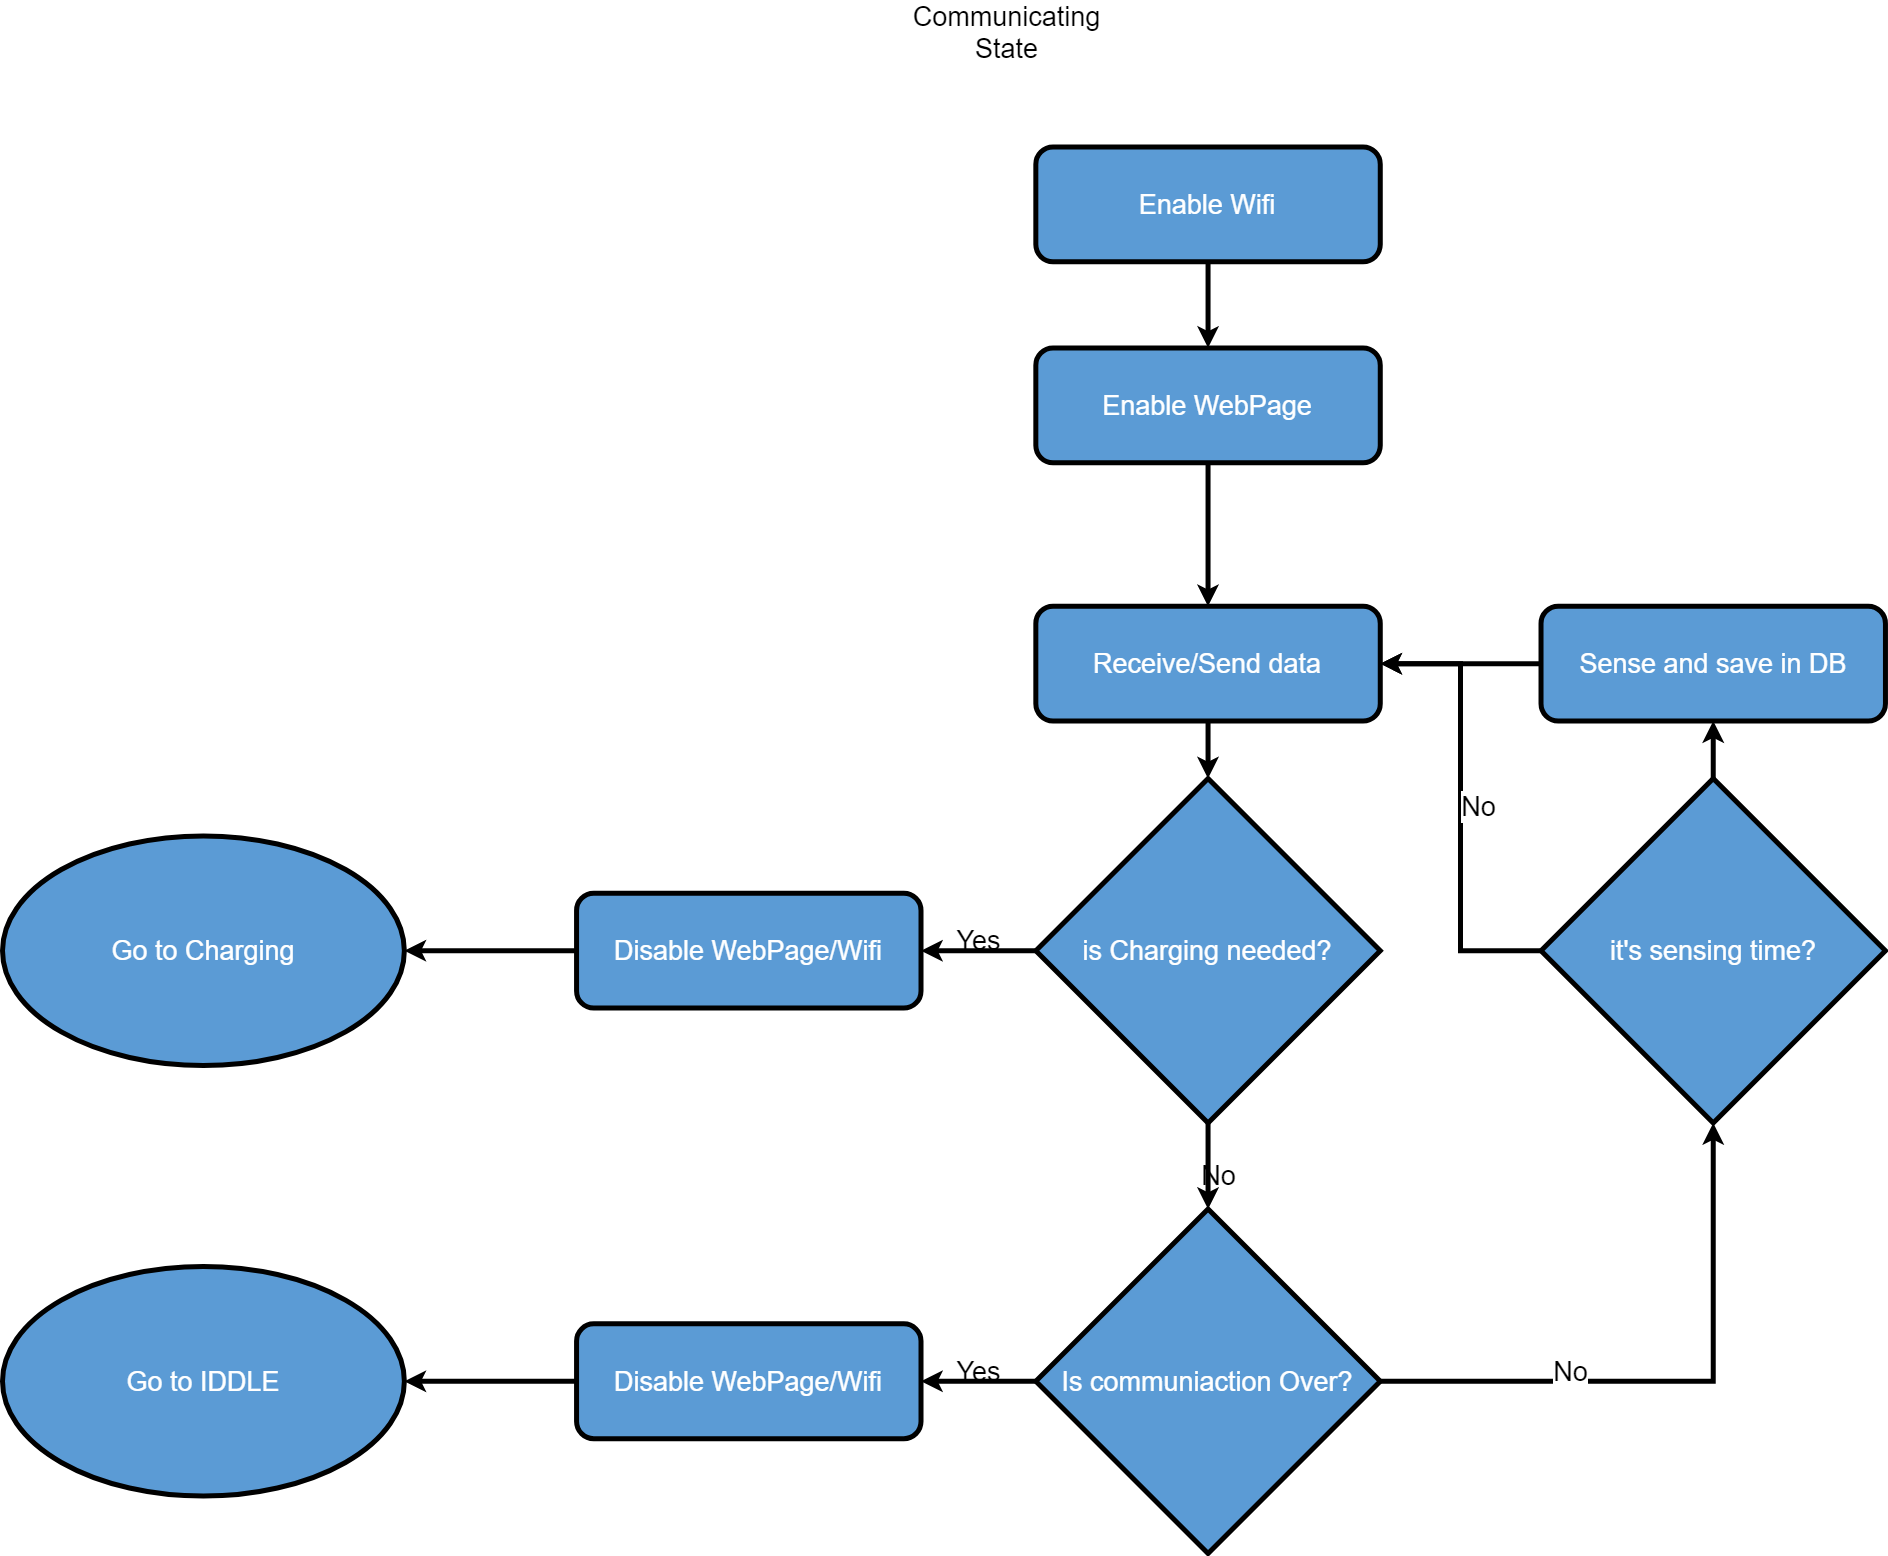

The diagram above was exported from draw.io. Its source (the exported page's mxGraphModel, read from the mxfile embedded in the PNG):
<mxGraphModel dx="2908" dy="1783" grid="1" gridSize="10" guides="1" tooltips="1" connect="1" arrows="1" fold="1" page="1" pageScale="1" pageWidth="827" pageHeight="1169" math="0" shadow="0">
  <root>
    <mxCell id="0" />
    <mxCell id="1" parent="0" />
    <mxCell id="-HEfP3_ZucE5aoF547T3-1" value="" style="group;strokeWidth=5;fontSize=27;" vertex="1" connectable="0" parent="1">
      <mxGeometry x="124" y="90" width="1882.96" height="1550" as="geometry" />
    </mxCell>
    <mxCell id="Kl6rUYlBZ52-5VsQZGhu-24" value="Communicating&lt;br style=&quot;font-size: 27px;&quot;&gt;State" style="text;html=1;strokeColor=none;fillColor=none;align=center;verticalAlign=middle;whiteSpace=wrap;rounded=0;strokeWidth=5;fontSize=27;" parent="-HEfP3_ZucE5aoF547T3-1" vertex="1">
      <mxGeometry x="947.2207317073171" width="114.81463414634148" height="57.407407407407405" as="geometry" />
    </mxCell>
    <mxCell id="Kl6rUYlBZ52-5VsQZGhu-26" value="Enable Wifi" style="rounded=1;whiteSpace=wrap;html=1;fontSize=27;glass=0;strokeWidth=5;shadow=0;fillColor=#5B9BD5;fontColor=#FFFFFF;" parent="-HEfP3_ZucE5aoF547T3-1" vertex="1">
      <mxGeometry x="1033.3317073170733" y="143.5185185185185" width="344.44390243902444" height="114.81481481481481" as="geometry" />
    </mxCell>
    <mxCell id="Kl6rUYlBZ52-5VsQZGhu-28" value="Enable WebPage" style="rounded=1;whiteSpace=wrap;html=1;fontSize=27;glass=0;strokeWidth=5;shadow=0;fillColor=#5B9BD5;fontColor=#FFFFFF;" parent="-HEfP3_ZucE5aoF547T3-1" vertex="1">
      <mxGeometry x="1033.3317073170733" y="344.44444444444446" width="344.44390243902444" height="114.81481481481481" as="geometry" />
    </mxCell>
    <mxCell id="Kl6rUYlBZ52-5VsQZGhu-25" value="" style="edgeStyle=orthogonalEdgeStyle;rounded=0;orthogonalLoop=1;jettySize=auto;html=1;strokeWidth=5;fontSize=27;" parent="-HEfP3_ZucE5aoF547T3-1" source="Kl6rUYlBZ52-5VsQZGhu-26" target="Kl6rUYlBZ52-5VsQZGhu-28" edge="1">
      <mxGeometry relative="1" as="geometry" />
    </mxCell>
    <mxCell id="Kl6rUYlBZ52-5VsQZGhu-30" value="Yes" style="edgeStyle=orthogonalEdgeStyle;rounded=0;orthogonalLoop=1;jettySize=auto;html=1;labelBackgroundColor=none;strokeWidth=5;fontSize=27;" parent="-HEfP3_ZucE5aoF547T3-1" source="Kl6rUYlBZ52-5VsQZGhu-31" edge="1">
      <mxGeometry y="-10" relative="1" as="geometry">
        <mxPoint x="918.5170731707318" y="947.2222222222222" as="targetPoint" />
        <mxPoint as="offset" />
      </mxGeometry>
    </mxCell>
    <mxCell id="Kl6rUYlBZ52-5VsQZGhu-31" value="&lt;font style=&quot;font-size: 27px;&quot;&gt;is Charging needed?&lt;/font&gt;" style="rhombus;whiteSpace=wrap;html=1;fillColor=#5B9BD5;fontColor=#FFFFFF;strokeWidth=5;fontSize=27;" parent="-HEfP3_ZucE5aoF547T3-1" vertex="1">
      <mxGeometry x="1033.3317073170733" y="775" width="344.44390243902444" height="344.44444444444446" as="geometry" />
    </mxCell>
    <mxCell id="Kl6rUYlBZ52-5VsQZGhu-33" value="Yes" style="edgeStyle=orthogonalEdgeStyle;rounded=0;orthogonalLoop=1;jettySize=auto;html=1;labelBackgroundColor=none;strokeWidth=5;fontSize=27;" parent="-HEfP3_ZucE5aoF547T3-1" source="Kl6rUYlBZ52-5VsQZGhu-34" edge="1">
      <mxGeometry y="-10" relative="1" as="geometry">
        <mxPoint x="918.5170731707318" y="1377.7777777777778" as="targetPoint" />
        <mxPoint as="offset" />
      </mxGeometry>
    </mxCell>
    <mxCell id="Kl6rUYlBZ52-5VsQZGhu-34" value="&lt;font style=&quot;font-size: 27px;&quot;&gt;Is communiaction Over?&lt;/font&gt;" style="rhombus;whiteSpace=wrap;html=1;fillColor=#5B9BD5;fontColor=#FFFFFF;strokeWidth=5;fontSize=27;" parent="-HEfP3_ZucE5aoF547T3-1" vertex="1">
      <mxGeometry x="1033.3317073170733" y="1205.5555555555554" width="344.44390243902444" height="344.44444444444446" as="geometry" />
    </mxCell>
    <mxCell id="Kl6rUYlBZ52-5VsQZGhu-29" value="No" style="edgeStyle=orthogonalEdgeStyle;rounded=0;orthogonalLoop=1;jettySize=auto;html=1;labelBackgroundColor=none;strokeWidth=5;fontSize=27;" parent="-HEfP3_ZucE5aoF547T3-1" source="Kl6rUYlBZ52-5VsQZGhu-31" target="Kl6rUYlBZ52-5VsQZGhu-34" edge="1">
      <mxGeometry x="0.2" y="10" relative="1" as="geometry">
        <mxPoint as="offset" />
      </mxGeometry>
    </mxCell>
    <mxCell id="Kl6rUYlBZ52-5VsQZGhu-35" value="" style="edgeStyle=orthogonalEdgeStyle;rounded=0;orthogonalLoop=1;jettySize=auto;html=1;strokeWidth=5;fontSize=27;" parent="-HEfP3_ZucE5aoF547T3-1" source="Kl6rUYlBZ52-5VsQZGhu-36" target="Kl6rUYlBZ52-5VsQZGhu-31" edge="1">
      <mxGeometry relative="1" as="geometry" />
    </mxCell>
    <mxCell id="Kl6rUYlBZ52-5VsQZGhu-36" value="Receive/Send data" style="rounded=1;whiteSpace=wrap;html=1;fontSize=27;glass=0;strokeWidth=5;shadow=0;fillColor=#5B9BD5;fontColor=#FFFFFF;" parent="-HEfP3_ZucE5aoF547T3-1" vertex="1">
      <mxGeometry x="1033.3317073170733" y="602.7777777777777" width="344.44390243902444" height="114.81481481481481" as="geometry" />
    </mxCell>
    <mxCell id="Kl6rUYlBZ52-5VsQZGhu-27" value="" style="edgeStyle=orthogonalEdgeStyle;rounded=0;orthogonalLoop=1;jettySize=auto;html=1;strokeWidth=5;fontSize=27;" parent="-HEfP3_ZucE5aoF547T3-1" source="Kl6rUYlBZ52-5VsQZGhu-28" target="Kl6rUYlBZ52-5VsQZGhu-36" edge="1">
      <mxGeometry relative="1" as="geometry" />
    </mxCell>
    <mxCell id="Kl6rUYlBZ52-5VsQZGhu-37" value="Go to Charging" style="ellipse;whiteSpace=wrap;html=1;fillColor=#5B9BD5;fontColor=#FFFFFF;strokeWidth=5;fontSize=27;" parent="-HEfP3_ZucE5aoF547T3-1" vertex="1">
      <mxGeometry y="832.4074074074074" width="401.85121951219514" height="229.62962962962962" as="geometry" />
    </mxCell>
    <mxCell id="Kl6rUYlBZ52-5VsQZGhu-38" value="Go to IDDLE" style="ellipse;whiteSpace=wrap;html=1;fillColor=#5B9BD5;fontColor=#FFFFFF;strokeWidth=5;fontSize=27;" parent="-HEfP3_ZucE5aoF547T3-1" vertex="1">
      <mxGeometry y="1262.9629629629628" width="401.85121951219514" height="229.62962962962962" as="geometry" />
    </mxCell>
    <mxCell id="Kl6rUYlBZ52-5VsQZGhu-57" value="" style="edgeStyle=orthogonalEdgeStyle;rounded=0;orthogonalLoop=1;jettySize=auto;html=1;strokeWidth=5;fontSize=27;" parent="-HEfP3_ZucE5aoF547T3-1" source="Kl6rUYlBZ52-5VsQZGhu-58" target="Kl6rUYlBZ52-5VsQZGhu-37" edge="1">
      <mxGeometry relative="1" as="geometry" />
    </mxCell>
    <mxCell id="Kl6rUYlBZ52-5VsQZGhu-58" value="Disable WebPage/Wifi" style="rounded=1;whiteSpace=wrap;html=1;fontSize=27;glass=0;strokeWidth=5;shadow=0;fillColor=#5B9BD5;fontColor=#FFFFFF;" parent="-HEfP3_ZucE5aoF547T3-1" vertex="1">
      <mxGeometry x="574.0731707317074" y="889.8148148148148" width="344.44390243902444" height="114.81481481481481" as="geometry" />
    </mxCell>
    <mxCell id="Kl6rUYlBZ52-5VsQZGhu-59" value="" style="edgeStyle=orthogonalEdgeStyle;rounded=0;orthogonalLoop=1;jettySize=auto;html=1;strokeWidth=5;fontSize=27;" parent="-HEfP3_ZucE5aoF547T3-1" source="Kl6rUYlBZ52-5VsQZGhu-60" target="Kl6rUYlBZ52-5VsQZGhu-38" edge="1">
      <mxGeometry relative="1" as="geometry" />
    </mxCell>
    <mxCell id="Kl6rUYlBZ52-5VsQZGhu-60" value="Disable WebPage/Wifi" style="rounded=1;whiteSpace=wrap;html=1;fontSize=27;glass=0;strokeWidth=5;shadow=0;fillColor=#5B9BD5;fontColor=#FFFFFF;" parent="-HEfP3_ZucE5aoF547T3-1" vertex="1">
      <mxGeometry x="574.0731707317074" y="1320.3703703703702" width="344.44390243902444" height="114.81481481481481" as="geometry" />
    </mxCell>
    <mxCell id="UiVtGzEGlQ2qOJqni-r1-3" value="No" style="edgeStyle=orthogonalEdgeStyle;rounded=0;orthogonalLoop=1;jettySize=auto;html=1;entryX=1;entryY=0.5;entryDx=0;entryDy=0;fontSize=27;strokeWidth=5;" parent="-HEfP3_ZucE5aoF547T3-1" source="UiVtGzEGlQ2qOJqni-r1-1" target="Kl6rUYlBZ52-5VsQZGhu-36" edge="1">
      <mxGeometry y="-18" relative="1" as="geometry">
        <mxPoint as="offset" />
      </mxGeometry>
    </mxCell>
    <mxCell id="UiVtGzEGlQ2qOJqni-r1-1" value="&lt;font style=&quot;font-size: 27px;&quot;&gt;it's sensing time?&lt;/font&gt;" style="rhombus;whiteSpace=wrap;html=1;fillColor=#5B9BD5;fontColor=#FFFFFF;strokeWidth=5;fontSize=27;" parent="-HEfP3_ZucE5aoF547T3-1" vertex="1">
      <mxGeometry x="1538.5160975609758" y="775" width="344.44390243902444" height="344.44444444444446" as="geometry" />
    </mxCell>
    <mxCell id="UiVtGzEGlQ2qOJqni-r1-2" value="No" style="edgeStyle=orthogonalEdgeStyle;rounded=0;orthogonalLoop=1;jettySize=auto;html=1;entryX=0.5;entryY=1;entryDx=0;entryDy=0;fontSize=27;strokeWidth=5;" parent="-HEfP3_ZucE5aoF547T3-1" source="Kl6rUYlBZ52-5VsQZGhu-34" target="UiVtGzEGlQ2qOJqni-r1-1" edge="1">
      <mxGeometry x="-0.3592" y="10" relative="1" as="geometry">
        <mxPoint as="offset" />
      </mxGeometry>
    </mxCell>
    <mxCell id="UiVtGzEGlQ2qOJqni-r1-6" style="edgeStyle=orthogonalEdgeStyle;rounded=0;orthogonalLoop=1;jettySize=auto;html=1;entryX=1;entryY=0.5;entryDx=0;entryDy=0;fontSize=27;strokeWidth=5;" parent="-HEfP3_ZucE5aoF547T3-1" source="UiVtGzEGlQ2qOJqni-r1-4" target="Kl6rUYlBZ52-5VsQZGhu-36" edge="1">
      <mxGeometry relative="1" as="geometry" />
    </mxCell>
    <mxCell id="UiVtGzEGlQ2qOJqni-r1-4" value="Sense and save in DB" style="rounded=1;whiteSpace=wrap;html=1;fontSize=27;glass=0;strokeWidth=5;shadow=0;fillColor=#5B9BD5;fontColor=#FFFFFF;" parent="-HEfP3_ZucE5aoF547T3-1" vertex="1">
      <mxGeometry x="1538.5160975609758" y="602.7777777777777" width="344.44390243902444" height="114.81481481481481" as="geometry" />
    </mxCell>
    <mxCell id="UiVtGzEGlQ2qOJqni-r1-5" style="edgeStyle=orthogonalEdgeStyle;rounded=0;orthogonalLoop=1;jettySize=auto;html=1;entryX=0.5;entryY=1;entryDx=0;entryDy=0;fontSize=27;strokeWidth=5;" parent="-HEfP3_ZucE5aoF547T3-1" source="UiVtGzEGlQ2qOJqni-r1-1" target="UiVtGzEGlQ2qOJqni-r1-4" edge="1">
      <mxGeometry relative="1" as="geometry" />
    </mxCell>
  </root>
</mxGraphModel>